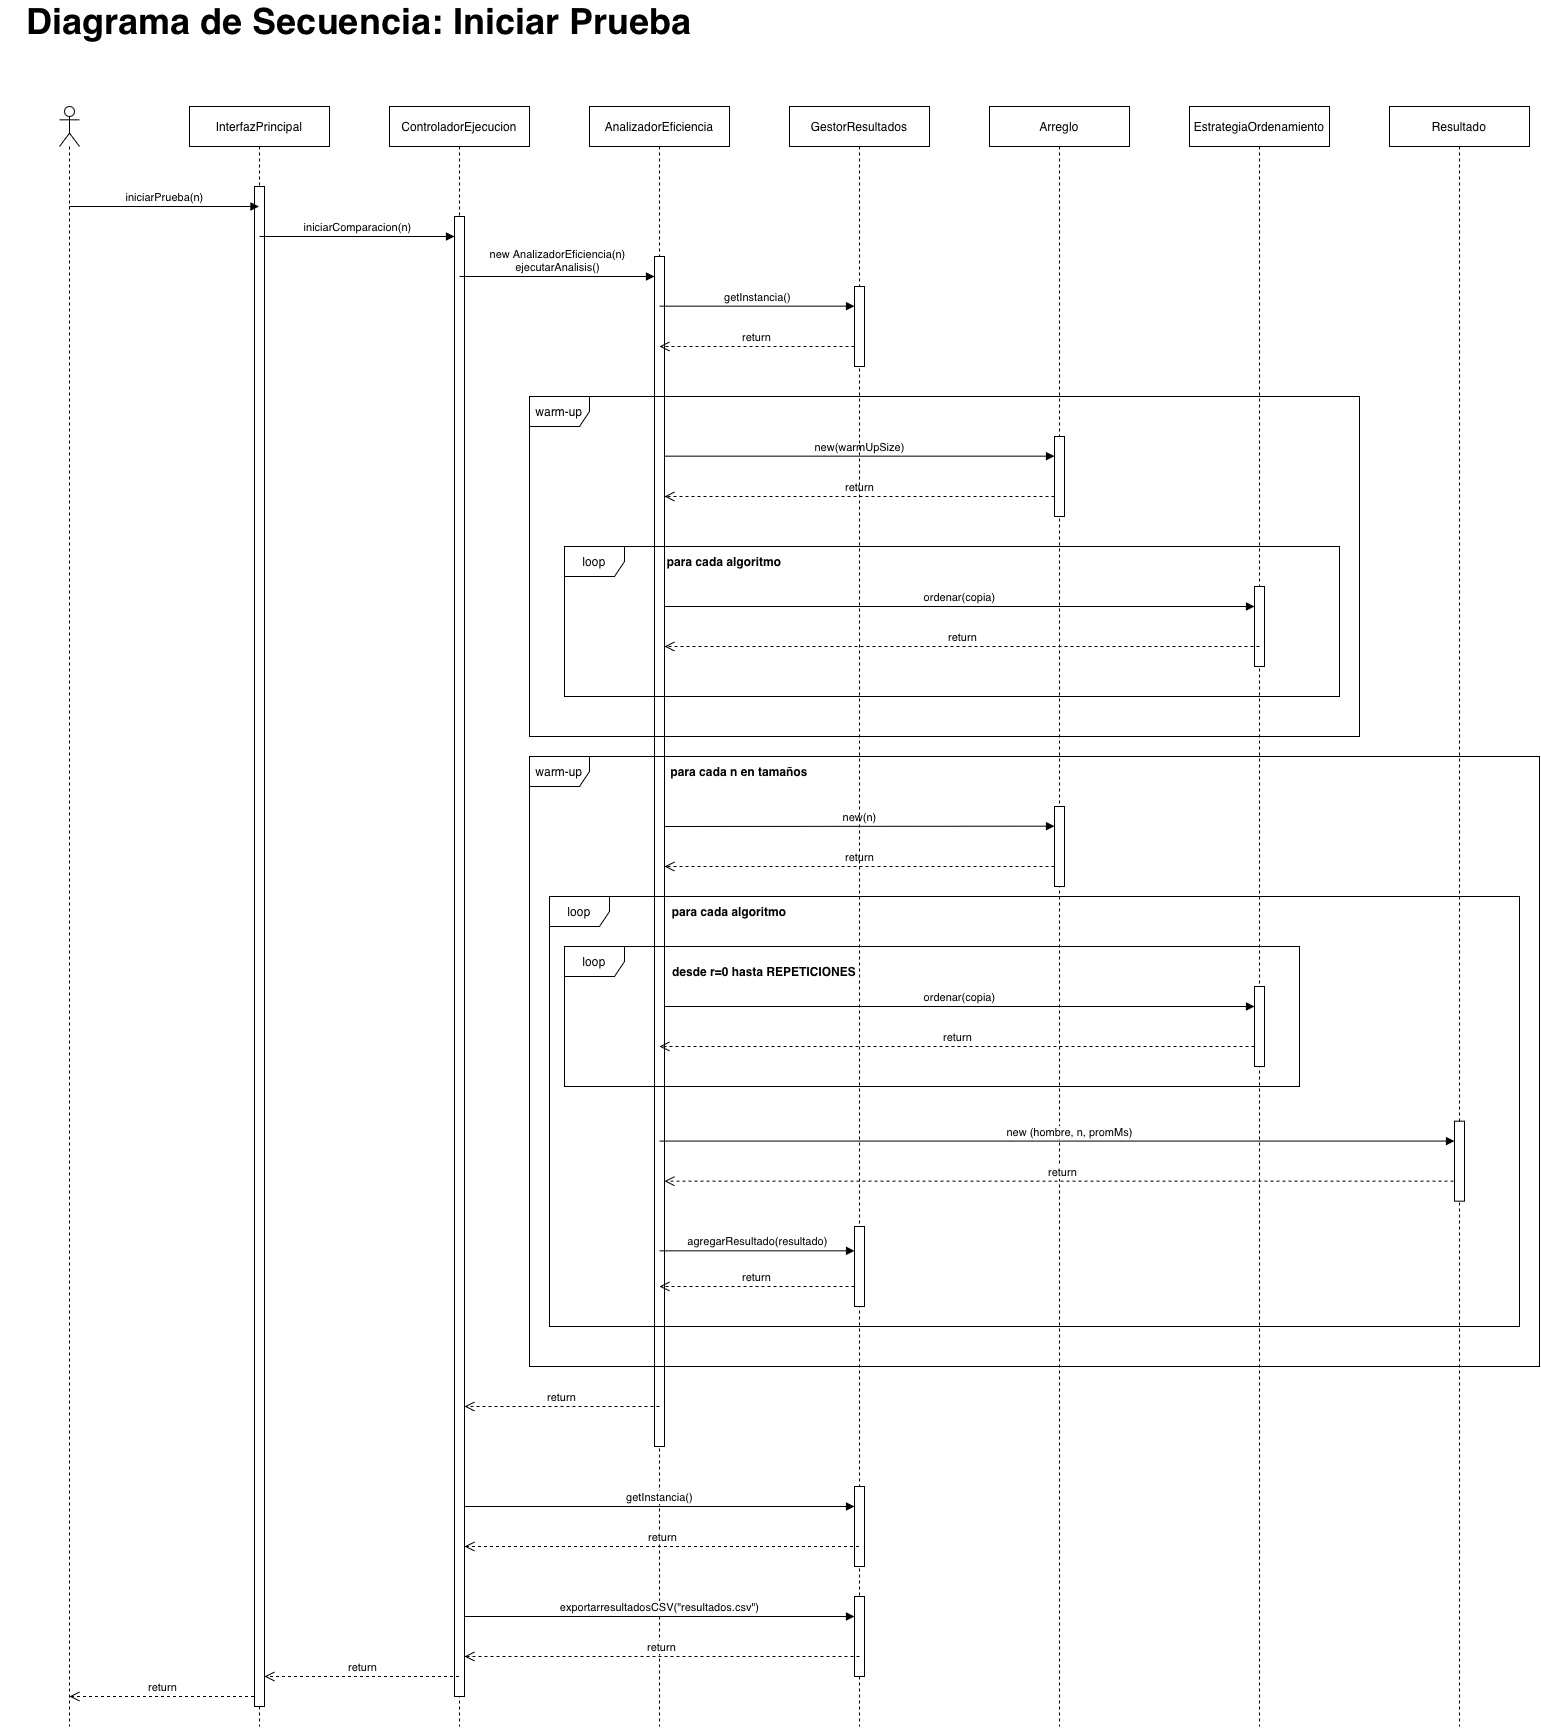

The diagram above was exported from draw.io. Its source (the exported page's mxGraphModel, read from the mxfile embedded in the PNG):
<mxGraphModel dx="1782" dy="1382" grid="1" gridSize="10" guides="1" tooltips="1" connect="1" arrows="1" fold="1" page="1" pageScale="1" pageWidth="850" pageHeight="1100" math="0" shadow="0">
  <root>
    <mxCell id="0" />
    <mxCell id="1" parent="0" />
    <mxCell id="eolWRUgoVfWoYL_ZDTk0-1" value="" style="shape=umlLifeline;perimeter=lifelinePerimeter;whiteSpace=wrap;html=1;container=1;dropTarget=0;collapsible=0;recursiveResize=0;outlineConnect=0;portConstraint=eastwest;newEdgeStyle={&quot;curved&quot;:0,&quot;rounded&quot;:0};participant=umlActor;" parent="1" vertex="1">
      <mxGeometry x="120" y="260" width="20" height="1620" as="geometry" />
    </mxCell>
    <mxCell id="eolWRUgoVfWoYL_ZDTk0-2" value="InterfazPrincipal" style="shape=umlLifeline;perimeter=lifelinePerimeter;whiteSpace=wrap;html=1;container=1;dropTarget=0;collapsible=0;recursiveResize=0;outlineConnect=0;portConstraint=eastwest;newEdgeStyle={&quot;curved&quot;:0,&quot;rounded&quot;:0};" parent="1" vertex="1">
      <mxGeometry x="250" y="260" width="140" height="1620" as="geometry" />
    </mxCell>
    <mxCell id="Q9DTEjcPYh4o6MF-A6V_-1" value="" style="html=1;points=[[0,0,0,0,5],[0,1,0,0,-5],[1,0,0,0,5],[1,1,0,0,-5]];perimeter=orthogonalPerimeter;outlineConnect=0;targetShapes=umlLifeline;portConstraint=eastwest;newEdgeStyle={&quot;curved&quot;:0,&quot;rounded&quot;:0};" parent="eolWRUgoVfWoYL_ZDTk0-2" vertex="1">
      <mxGeometry x="65" y="80" width="10" height="1520" as="geometry" />
    </mxCell>
    <mxCell id="Wjx1-Kg_nppANBc3u9O3-1" value="ControladorEjecucion" style="shape=umlLifeline;perimeter=lifelinePerimeter;whiteSpace=wrap;html=1;container=1;dropTarget=0;collapsible=0;recursiveResize=0;outlineConnect=0;portConstraint=eastwest;newEdgeStyle={&quot;curved&quot;:0,&quot;rounded&quot;:0};" parent="1" vertex="1">
      <mxGeometry x="450" y="260" width="140" height="1620" as="geometry" />
    </mxCell>
    <mxCell id="LGy4rENlqbpmqc5xBfD3-2" value="" style="html=1;points=[[0,0,0,0,5],[0,1,0,0,-5],[1,0,0,0,5],[1,1,0,0,-5]];perimeter=orthogonalPerimeter;outlineConnect=0;targetShapes=umlLifeline;portConstraint=eastwest;newEdgeStyle={&quot;curved&quot;:0,&quot;rounded&quot;:0};" parent="Wjx1-Kg_nppANBc3u9O3-1" vertex="1">
      <mxGeometry x="65" y="110" width="10" height="1480" as="geometry" />
    </mxCell>
    <mxCell id="Wjx1-Kg_nppANBc3u9O3-2" value="AnalizadorEficiencia" style="shape=umlLifeline;perimeter=lifelinePerimeter;whiteSpace=wrap;html=1;container=1;dropTarget=0;collapsible=0;recursiveResize=0;outlineConnect=0;portConstraint=eastwest;newEdgeStyle={&quot;curved&quot;:0,&quot;rounded&quot;:0};" parent="1" vertex="1">
      <mxGeometry x="650" y="260" width="140" height="1620" as="geometry" />
    </mxCell>
    <mxCell id="LGy4rENlqbpmqc5xBfD3-3" value="" style="html=1;points=[[0,0,0,0,5],[0,1,0,0,-5],[1,0,0,0,5],[1,1,0,0,-5]];perimeter=orthogonalPerimeter;outlineConnect=0;targetShapes=umlLifeline;portConstraint=eastwest;newEdgeStyle={&quot;curved&quot;:0,&quot;rounded&quot;:0};" parent="Wjx1-Kg_nppANBc3u9O3-2" vertex="1">
      <mxGeometry x="65" y="150" width="10" height="1190" as="geometry" />
    </mxCell>
    <mxCell id="Wjx1-Kg_nppANBc3u9O3-4" value="Arreglo" style="shape=umlLifeline;perimeter=lifelinePerimeter;whiteSpace=wrap;html=1;container=1;dropTarget=0;collapsible=0;recursiveResize=0;outlineConnect=0;portConstraint=eastwest;newEdgeStyle={&quot;curved&quot;:0,&quot;rounded&quot;:0};" parent="1" vertex="1">
      <mxGeometry x="1050" y="260" width="140" height="1620" as="geometry" />
    </mxCell>
    <mxCell id="b7il6BI-EP3RehA8lpoS-7" value="" style="html=1;points=[[0,0,0,0,5],[0,1,0,0,-5],[1,0,0,0,5],[1,1,0,0,-5]];perimeter=orthogonalPerimeter;outlineConnect=0;targetShapes=umlLifeline;portConstraint=eastwest;newEdgeStyle={&quot;curved&quot;:0,&quot;rounded&quot;:0};" vertex="1" parent="Wjx1-Kg_nppANBc3u9O3-4">
      <mxGeometry x="65" y="330" width="10" height="80" as="geometry" />
    </mxCell>
    <mxCell id="b7il6BI-EP3RehA8lpoS-8" value="new(warmUpSize)" style="html=1;verticalAlign=bottom;endArrow=block;curved=0;rounded=0;" edge="1" parent="Wjx1-Kg_nppANBc3u9O3-4" source="LGy4rENlqbpmqc5xBfD3-3">
      <mxGeometry width="80" relative="1" as="geometry">
        <mxPoint x="-130" y="349.65999999999997" as="sourcePoint" />
        <mxPoint x="65" y="349.65999999999997" as="targetPoint" />
      </mxGeometry>
    </mxCell>
    <mxCell id="b7il6BI-EP3RehA8lpoS-9" value="return" style="html=1;verticalAlign=bottom;endArrow=open;dashed=1;endSize=8;curved=0;rounded=0;" edge="1" parent="Wjx1-Kg_nppANBc3u9O3-4" target="LGy4rENlqbpmqc5xBfD3-3">
      <mxGeometry relative="1" as="geometry">
        <mxPoint x="65" y="390" as="sourcePoint" />
        <mxPoint x="-130" y="390" as="targetPoint" />
      </mxGeometry>
    </mxCell>
    <mxCell id="b7il6BI-EP3RehA8lpoS-18" value="" style="html=1;points=[[0,0,0,0,5],[0,1,0,0,-5],[1,0,0,0,5],[1,1,0,0,-5]];perimeter=orthogonalPerimeter;outlineConnect=0;targetShapes=umlLifeline;portConstraint=eastwest;newEdgeStyle={&quot;curved&quot;:0,&quot;rounded&quot;:0};" vertex="1" parent="Wjx1-Kg_nppANBc3u9O3-4">
      <mxGeometry x="65" y="700" width="10" height="80" as="geometry" />
    </mxCell>
    <mxCell id="b7il6BI-EP3RehA8lpoS-19" value="new(n)" style="html=1;verticalAlign=bottom;endArrow=block;curved=0;rounded=0;" edge="1" parent="Wjx1-Kg_nppANBc3u9O3-4">
      <mxGeometry width="80" relative="1" as="geometry">
        <mxPoint x="-325" y="720" as="sourcePoint" />
        <mxPoint x="65" y="719.66" as="targetPoint" />
      </mxGeometry>
    </mxCell>
    <mxCell id="b7il6BI-EP3RehA8lpoS-20" value="return" style="html=1;verticalAlign=bottom;endArrow=open;dashed=1;endSize=8;curved=0;rounded=0;" edge="1" parent="Wjx1-Kg_nppANBc3u9O3-4">
      <mxGeometry relative="1" as="geometry">
        <mxPoint x="65" y="760" as="sourcePoint" />
        <mxPoint x="-325" y="760" as="targetPoint" />
      </mxGeometry>
    </mxCell>
    <mxCell id="Wjx1-Kg_nppANBc3u9O3-5" value="EstrategiaOrdenamiento" style="shape=umlLifeline;perimeter=lifelinePerimeter;whiteSpace=wrap;html=1;container=1;dropTarget=0;collapsible=0;recursiveResize=0;outlineConnect=0;portConstraint=eastwest;newEdgeStyle={&quot;curved&quot;:0,&quot;rounded&quot;:0};" parent="1" vertex="1">
      <mxGeometry x="1250" y="260" width="140" height="1620" as="geometry" />
    </mxCell>
    <mxCell id="b7il6BI-EP3RehA8lpoS-11" value="" style="html=1;points=[[0,0,0,0,5],[0,1,0,0,-5],[1,0,0,0,5],[1,1,0,0,-5]];perimeter=orthogonalPerimeter;outlineConnect=0;targetShapes=umlLifeline;portConstraint=eastwest;newEdgeStyle={&quot;curved&quot;:0,&quot;rounded&quot;:0};" vertex="1" parent="Wjx1-Kg_nppANBc3u9O3-5">
      <mxGeometry x="65" y="480" width="10" height="80" as="geometry" />
    </mxCell>
    <mxCell id="Wjx1-Kg_nppANBc3u9O3-6" value="GestorResultados" style="shape=umlLifeline;perimeter=lifelinePerimeter;whiteSpace=wrap;html=1;container=1;dropTarget=0;collapsible=0;recursiveResize=0;outlineConnect=0;portConstraint=eastwest;newEdgeStyle={&quot;curved&quot;:0,&quot;rounded&quot;:0};" parent="1" vertex="1">
      <mxGeometry x="850" y="260" width="140" height="1620" as="geometry" />
    </mxCell>
    <mxCell id="b7il6BI-EP3RehA8lpoS-4" value="" style="html=1;points=[[0,0,0,0,5],[0,1,0,0,-5],[1,0,0,0,5],[1,1,0,0,-5]];perimeter=orthogonalPerimeter;outlineConnect=0;targetShapes=umlLifeline;portConstraint=eastwest;newEdgeStyle={&quot;curved&quot;:0,&quot;rounded&quot;:0};" vertex="1" parent="Wjx1-Kg_nppANBc3u9O3-6">
      <mxGeometry x="65" y="180" width="10" height="80" as="geometry" />
    </mxCell>
    <mxCell id="b7il6BI-EP3RehA8lpoS-5" value="getInstancia()" style="html=1;verticalAlign=bottom;endArrow=block;curved=0;rounded=0;" edge="1" parent="Wjx1-Kg_nppANBc3u9O3-6">
      <mxGeometry width="80" relative="1" as="geometry">
        <mxPoint x="-130" y="199.65999999999997" as="sourcePoint" />
        <mxPoint x="65" y="199.65999999999997" as="targetPoint" />
      </mxGeometry>
    </mxCell>
    <mxCell id="b7il6BI-EP3RehA8lpoS-6" value="return" style="html=1;verticalAlign=bottom;endArrow=open;dashed=1;endSize=8;curved=0;rounded=0;" edge="1" parent="Wjx1-Kg_nppANBc3u9O3-6">
      <mxGeometry relative="1" as="geometry">
        <mxPoint x="65" y="240" as="sourcePoint" />
        <mxPoint x="-130" y="240" as="targetPoint" />
      </mxGeometry>
    </mxCell>
    <mxCell id="b7il6BI-EP3RehA8lpoS-38" value="" style="html=1;points=[[0,0,0,0,5],[0,1,0,0,-5],[1,0,0,0,5],[1,1,0,0,-5]];perimeter=orthogonalPerimeter;outlineConnect=0;targetShapes=umlLifeline;portConstraint=eastwest;newEdgeStyle={&quot;curved&quot;:0,&quot;rounded&quot;:0};" vertex="1" parent="Wjx1-Kg_nppANBc3u9O3-6">
      <mxGeometry x="65" y="1380" width="10" height="80" as="geometry" />
    </mxCell>
    <mxCell id="b7il6BI-EP3RehA8lpoS-41" value="" style="html=1;points=[[0,0,0,0,5],[0,1,0,0,-5],[1,0,0,0,5],[1,1,0,0,-5]];perimeter=orthogonalPerimeter;outlineConnect=0;targetShapes=umlLifeline;portConstraint=eastwest;newEdgeStyle={&quot;curved&quot;:0,&quot;rounded&quot;:0};" vertex="1" parent="Wjx1-Kg_nppANBc3u9O3-6">
      <mxGeometry x="65" y="1490" width="10" height="80" as="geometry" />
    </mxCell>
    <mxCell id="b7il6BI-EP3RehA8lpoS-42" value="exportarresultadosCSV(&quot;resultados.csv&quot;)" style="html=1;verticalAlign=bottom;endArrow=block;curved=0;rounded=0;" edge="1" parent="Wjx1-Kg_nppANBc3u9O3-6" target="b7il6BI-EP3RehA8lpoS-41">
      <mxGeometry width="80" relative="1" as="geometry">
        <mxPoint x="-325" y="1510" as="sourcePoint" />
        <mxPoint x="-130" y="1510" as="targetPoint" />
      </mxGeometry>
    </mxCell>
    <mxCell id="b7il6BI-EP3RehA8lpoS-43" value="return" style="html=1;verticalAlign=bottom;endArrow=open;dashed=1;endSize=8;curved=0;rounded=0;" edge="1" parent="Wjx1-Kg_nppANBc3u9O3-6">
      <mxGeometry relative="1" as="geometry">
        <mxPoint x="70" y="1550" as="sourcePoint" />
        <mxPoint x="-325" y="1550" as="targetPoint" />
      </mxGeometry>
    </mxCell>
    <mxCell id="Q9DTEjcPYh4o6MF-A6V_-2" value="iniciarPrueba(n)" style="html=1;verticalAlign=bottom;endArrow=block;curved=0;rounded=0;" parent="1" target="eolWRUgoVfWoYL_ZDTk0-2" edge="1">
      <mxGeometry width="80" relative="1" as="geometry">
        <mxPoint x="130" y="360" as="sourcePoint" />
        <mxPoint x="210" y="360" as="targetPoint" />
      </mxGeometry>
    </mxCell>
    <mxCell id="LGy4rENlqbpmqc5xBfD3-1" value="iniciarComparacion(n)" style="html=1;verticalAlign=bottom;endArrow=block;curved=0;rounded=0;" parent="1" target="LGy4rENlqbpmqc5xBfD3-2" edge="1">
      <mxGeometry width="80" relative="1" as="geometry">
        <mxPoint x="320" y="390" as="sourcePoint" />
        <mxPoint x="510" y="390" as="targetPoint" />
      </mxGeometry>
    </mxCell>
    <mxCell id="LGy4rENlqbpmqc5xBfD3-4" value="&lt;div&gt;new AnalizadorEficiencia(n)&lt;/div&gt;ejecutarAnalisis()" style="html=1;verticalAlign=bottom;endArrow=block;curved=0;rounded=0;" parent="1" edge="1">
      <mxGeometry width="80" relative="1" as="geometry">
        <mxPoint x="520" y="430" as="sourcePoint" />
        <mxPoint x="715" y="430" as="targetPoint" />
      </mxGeometry>
    </mxCell>
    <mxCell id="LGy4rENlqbpmqc5xBfD3-5" value="warm-up" style="shape=umlFrame;whiteSpace=wrap;html=1;pointerEvents=0;" parent="1" vertex="1">
      <mxGeometry x="590" y="550" width="830" height="340" as="geometry" />
    </mxCell>
    <mxCell id="uYLHuQMc7u7-CnfbC0U_-1" value="&lt;font style=&quot;font-size: 36px;&quot;&gt;&lt;b&gt;Diagrama de Secuencia: Iniciar Prueba&lt;/b&gt;&lt;/font&gt;" style="text;html=1;whiteSpace=wrap;strokeColor=none;fillColor=none;align=center;verticalAlign=middle;rounded=0;" parent="1" vertex="1">
      <mxGeometry x="60" y="160" width="720" height="30" as="geometry" />
    </mxCell>
    <mxCell id="b7il6BI-EP3RehA8lpoS-1" value="Resultado" style="shape=umlLifeline;perimeter=lifelinePerimeter;whiteSpace=wrap;html=1;container=1;dropTarget=0;collapsible=0;recursiveResize=0;outlineConnect=0;portConstraint=eastwest;newEdgeStyle={&quot;curved&quot;:0,&quot;rounded&quot;:0};" vertex="1" parent="1">
      <mxGeometry x="1450" y="260" width="140" height="1620" as="geometry" />
    </mxCell>
    <mxCell id="b7il6BI-EP3RehA8lpoS-28" value="agregarResultado(resultado)" style="html=1;verticalAlign=bottom;endArrow=block;curved=0;rounded=0;" edge="1" parent="b7il6BI-EP3RehA8lpoS-1">
      <mxGeometry width="80" relative="1" as="geometry">
        <mxPoint x="-730" y="1144.33" as="sourcePoint" />
        <mxPoint x="-535" y="1144.33" as="targetPoint" />
      </mxGeometry>
    </mxCell>
    <mxCell id="b7il6BI-EP3RehA8lpoS-33" value="new (hombre, n, promMs)" style="html=1;verticalAlign=bottom;endArrow=block;curved=0;rounded=0;" edge="1" parent="b7il6BI-EP3RehA8lpoS-1" source="b7il6BI-EP3RehA8lpoS-35">
      <mxGeometry x="1" y="-390" width="80" relative="1" as="geometry">
        <mxPoint x="-520" y="1034.67" as="sourcePoint" />
        <mxPoint x="70" y="1034.67" as="targetPoint" />
        <mxPoint as="offset" />
      </mxGeometry>
    </mxCell>
    <mxCell id="b7il6BI-EP3RehA8lpoS-34" value="return" style="html=1;verticalAlign=bottom;endArrow=open;dashed=1;endSize=8;curved=0;rounded=0;" edge="1" parent="b7il6BI-EP3RehA8lpoS-1">
      <mxGeometry relative="1" as="geometry">
        <mxPoint x="70" y="1074.67" as="sourcePoint" />
        <mxPoint x="-725" y="1074.67" as="targetPoint" />
      </mxGeometry>
    </mxCell>
    <mxCell id="b7il6BI-EP3RehA8lpoS-36" value="" style="html=1;verticalAlign=bottom;endArrow=block;curved=0;rounded=0;exitX=0.5;exitY=0.669;exitDx=0;exitDy=0;exitPerimeter=0;" edge="1" parent="b7il6BI-EP3RehA8lpoS-1" target="b7il6BI-EP3RehA8lpoS-35">
      <mxGeometry width="80" relative="1" as="geometry">
        <mxPoint x="-730" y="1034.58" as="sourcePoint" />
        <mxPoint x="35" y="1034.17" as="targetPoint" />
      </mxGeometry>
    </mxCell>
    <mxCell id="b7il6BI-EP3RehA8lpoS-35" value="" style="html=1;points=[[0,0,0,0,5],[0,1,0,0,-5],[1,0,0,0,5],[1,1,0,0,-5]];perimeter=orthogonalPerimeter;outlineConnect=0;targetShapes=umlLifeline;portConstraint=eastwest;newEdgeStyle={&quot;curved&quot;:0,&quot;rounded&quot;:0};" vertex="1" parent="b7il6BI-EP3RehA8lpoS-1">
      <mxGeometry x="65" y="1014.6700000000001" width="10" height="80" as="geometry" />
    </mxCell>
    <mxCell id="b7il6BI-EP3RehA8lpoS-10" value="loop" style="shape=umlFrame;whiteSpace=wrap;html=1;pointerEvents=0;" vertex="1" parent="1">
      <mxGeometry x="625" y="700" width="775" height="150" as="geometry" />
    </mxCell>
    <mxCell id="b7il6BI-EP3RehA8lpoS-12" value="ordenar(copia)" style="html=1;verticalAlign=bottom;endArrow=block;curved=0;rounded=0;" edge="1" parent="1" source="LGy4rENlqbpmqc5xBfD3-3">
      <mxGeometry width="80" relative="1" as="geometry">
        <mxPoint x="925" y="760.34" as="sourcePoint" />
        <mxPoint x="1315" y="760" as="targetPoint" />
      </mxGeometry>
    </mxCell>
    <mxCell id="b7il6BI-EP3RehA8lpoS-13" value="return" style="html=1;verticalAlign=bottom;endArrow=open;dashed=1;endSize=8;curved=0;rounded=0;" edge="1" parent="1" target="LGy4rENlqbpmqc5xBfD3-3">
      <mxGeometry relative="1" as="geometry">
        <mxPoint x="1320" y="800" as="sourcePoint" />
        <mxPoint x="920" y="800" as="targetPoint" />
      </mxGeometry>
    </mxCell>
    <mxCell id="b7il6BI-EP3RehA8lpoS-14" value="&lt;b&gt;para cada algoritmo&lt;/b&gt;" style="text;html=1;whiteSpace=wrap;strokeColor=none;fillColor=none;align=center;verticalAlign=middle;rounded=0;" vertex="1" parent="1">
      <mxGeometry x="720" y="700" width="130" height="30" as="geometry" />
    </mxCell>
    <mxCell id="b7il6BI-EP3RehA8lpoS-15" value="warm-up" style="shape=umlFrame;whiteSpace=wrap;html=1;pointerEvents=0;" vertex="1" parent="1">
      <mxGeometry x="590" y="910" width="1010" height="610" as="geometry" />
    </mxCell>
    <mxCell id="b7il6BI-EP3RehA8lpoS-17" value="&lt;b&gt;para cada n en&amp;nbsp;tamaños&lt;/b&gt;" style="text;html=1;whiteSpace=wrap;strokeColor=none;fillColor=none;align=center;verticalAlign=middle;rounded=0;" vertex="1" parent="1">
      <mxGeometry x="720" y="910" width="160" height="30" as="geometry" />
    </mxCell>
    <mxCell id="b7il6BI-EP3RehA8lpoS-21" value="loop" style="shape=umlFrame;whiteSpace=wrap;html=1;pointerEvents=0;" vertex="1" parent="1">
      <mxGeometry x="610" y="1050" width="970" height="430" as="geometry" />
    </mxCell>
    <mxCell id="b7il6BI-EP3RehA8lpoS-22" value="&lt;b&gt;para cada algoritmo&lt;/b&gt;" style="text;html=1;whiteSpace=wrap;strokeColor=none;fillColor=none;align=center;verticalAlign=middle;rounded=0;" vertex="1" parent="1">
      <mxGeometry x="710" y="1050" width="160" height="30" as="geometry" />
    </mxCell>
    <mxCell id="b7il6BI-EP3RehA8lpoS-26" value="loop" style="shape=umlFrame;whiteSpace=wrap;html=1;pointerEvents=0;" vertex="1" parent="1">
      <mxGeometry x="625" y="1100" width="735" height="140" as="geometry" />
    </mxCell>
    <mxCell id="b7il6BI-EP3RehA8lpoS-31" value="&lt;b&gt;desde r=0 hasta REPETICIONES&lt;/b&gt;" style="text;html=1;whiteSpace=wrap;strokeColor=none;fillColor=none;align=center;verticalAlign=middle;rounded=0;" vertex="1" parent="1">
      <mxGeometry x="710" y="1110" width="230" height="30" as="geometry" />
    </mxCell>
    <mxCell id="b7il6BI-EP3RehA8lpoS-24" value="ordenar(copia)" style="html=1;verticalAlign=bottom;endArrow=block;curved=0;rounded=0;" edge="1" parent="1">
      <mxGeometry width="80" relative="1" as="geometry">
        <mxPoint x="725" y="1160" as="sourcePoint" />
        <mxPoint x="1315" y="1160" as="targetPoint" />
      </mxGeometry>
    </mxCell>
    <mxCell id="b7il6BI-EP3RehA8lpoS-25" value="return" style="html=1;verticalAlign=bottom;endArrow=open;dashed=1;endSize=8;curved=0;rounded=0;" edge="1" parent="1">
      <mxGeometry relative="1" as="geometry">
        <mxPoint x="1315" y="1200" as="sourcePoint" />
        <mxPoint x="720" y="1200" as="targetPoint" />
      </mxGeometry>
    </mxCell>
    <mxCell id="b7il6BI-EP3RehA8lpoS-23" value="" style="html=1;points=[[0,0,0,0,5],[0,1,0,0,-5],[1,0,0,0,5],[1,1,0,0,-5]];perimeter=orthogonalPerimeter;outlineConnect=0;targetShapes=umlLifeline;portConstraint=eastwest;newEdgeStyle={&quot;curved&quot;:0,&quot;rounded&quot;:0};" vertex="1" parent="1">
      <mxGeometry x="1315" y="1140" width="10" height="80" as="geometry" />
    </mxCell>
    <mxCell id="b7il6BI-EP3RehA8lpoS-27" value="" style="html=1;points=[[0,0,0,0,5],[0,1,0,0,-5],[1,0,0,0,5],[1,1,0,0,-5]];perimeter=orthogonalPerimeter;outlineConnect=0;targetShapes=umlLifeline;portConstraint=eastwest;newEdgeStyle={&quot;curved&quot;:0,&quot;rounded&quot;:0};" vertex="1" parent="1">
      <mxGeometry x="915" y="1380" width="10" height="80" as="geometry" />
    </mxCell>
    <mxCell id="b7il6BI-EP3RehA8lpoS-29" value="return" style="html=1;verticalAlign=bottom;endArrow=open;dashed=1;endSize=8;curved=0;rounded=0;" edge="1" parent="1">
      <mxGeometry relative="1" as="geometry">
        <mxPoint x="915" y="1440" as="sourcePoint" />
        <mxPoint x="720" y="1440" as="targetPoint" />
      </mxGeometry>
    </mxCell>
    <mxCell id="b7il6BI-EP3RehA8lpoS-37" value="return" style="html=1;verticalAlign=bottom;endArrow=open;dashed=1;endSize=8;curved=0;rounded=0;" edge="1" parent="1">
      <mxGeometry relative="1" as="geometry">
        <mxPoint x="720" y="1560" as="sourcePoint" />
        <mxPoint x="525" y="1560" as="targetPoint" />
      </mxGeometry>
    </mxCell>
    <mxCell id="b7il6BI-EP3RehA8lpoS-39" value="getInstancia()" style="html=1;verticalAlign=bottom;endArrow=block;curved=0;rounded=0;" edge="1" parent="1" target="b7il6BI-EP3RehA8lpoS-38">
      <mxGeometry width="80" relative="1" as="geometry">
        <mxPoint x="525" y="1660" as="sourcePoint" />
        <mxPoint x="720" y="1660" as="targetPoint" />
      </mxGeometry>
    </mxCell>
    <mxCell id="b7il6BI-EP3RehA8lpoS-40" value="return" style="html=1;verticalAlign=bottom;endArrow=open;dashed=1;endSize=8;curved=0;rounded=0;" edge="1" parent="1" source="Wjx1-Kg_nppANBc3u9O3-6">
      <mxGeometry relative="1" as="geometry">
        <mxPoint x="720" y="1700" as="sourcePoint" />
        <mxPoint x="525" y="1700" as="targetPoint" />
      </mxGeometry>
    </mxCell>
    <mxCell id="b7il6BI-EP3RehA8lpoS-44" value="return" style="html=1;verticalAlign=bottom;endArrow=open;dashed=1;endSize=8;curved=0;rounded=0;" edge="1" parent="1">
      <mxGeometry relative="1" as="geometry">
        <mxPoint x="519.5" y="1830" as="sourcePoint" />
        <mxPoint x="325" y="1830" as="targetPoint" />
      </mxGeometry>
    </mxCell>
    <mxCell id="b7il6BI-EP3RehA8lpoS-45" value="return" style="html=1;verticalAlign=bottom;endArrow=open;dashed=1;endSize=8;curved=0;rounded=0;" edge="1" parent="1">
      <mxGeometry relative="1" as="geometry">
        <mxPoint x="314.5" y="1850" as="sourcePoint" />
        <mxPoint x="130" y="1850" as="targetPoint" />
      </mxGeometry>
    </mxCell>
  </root>
</mxGraphModel>